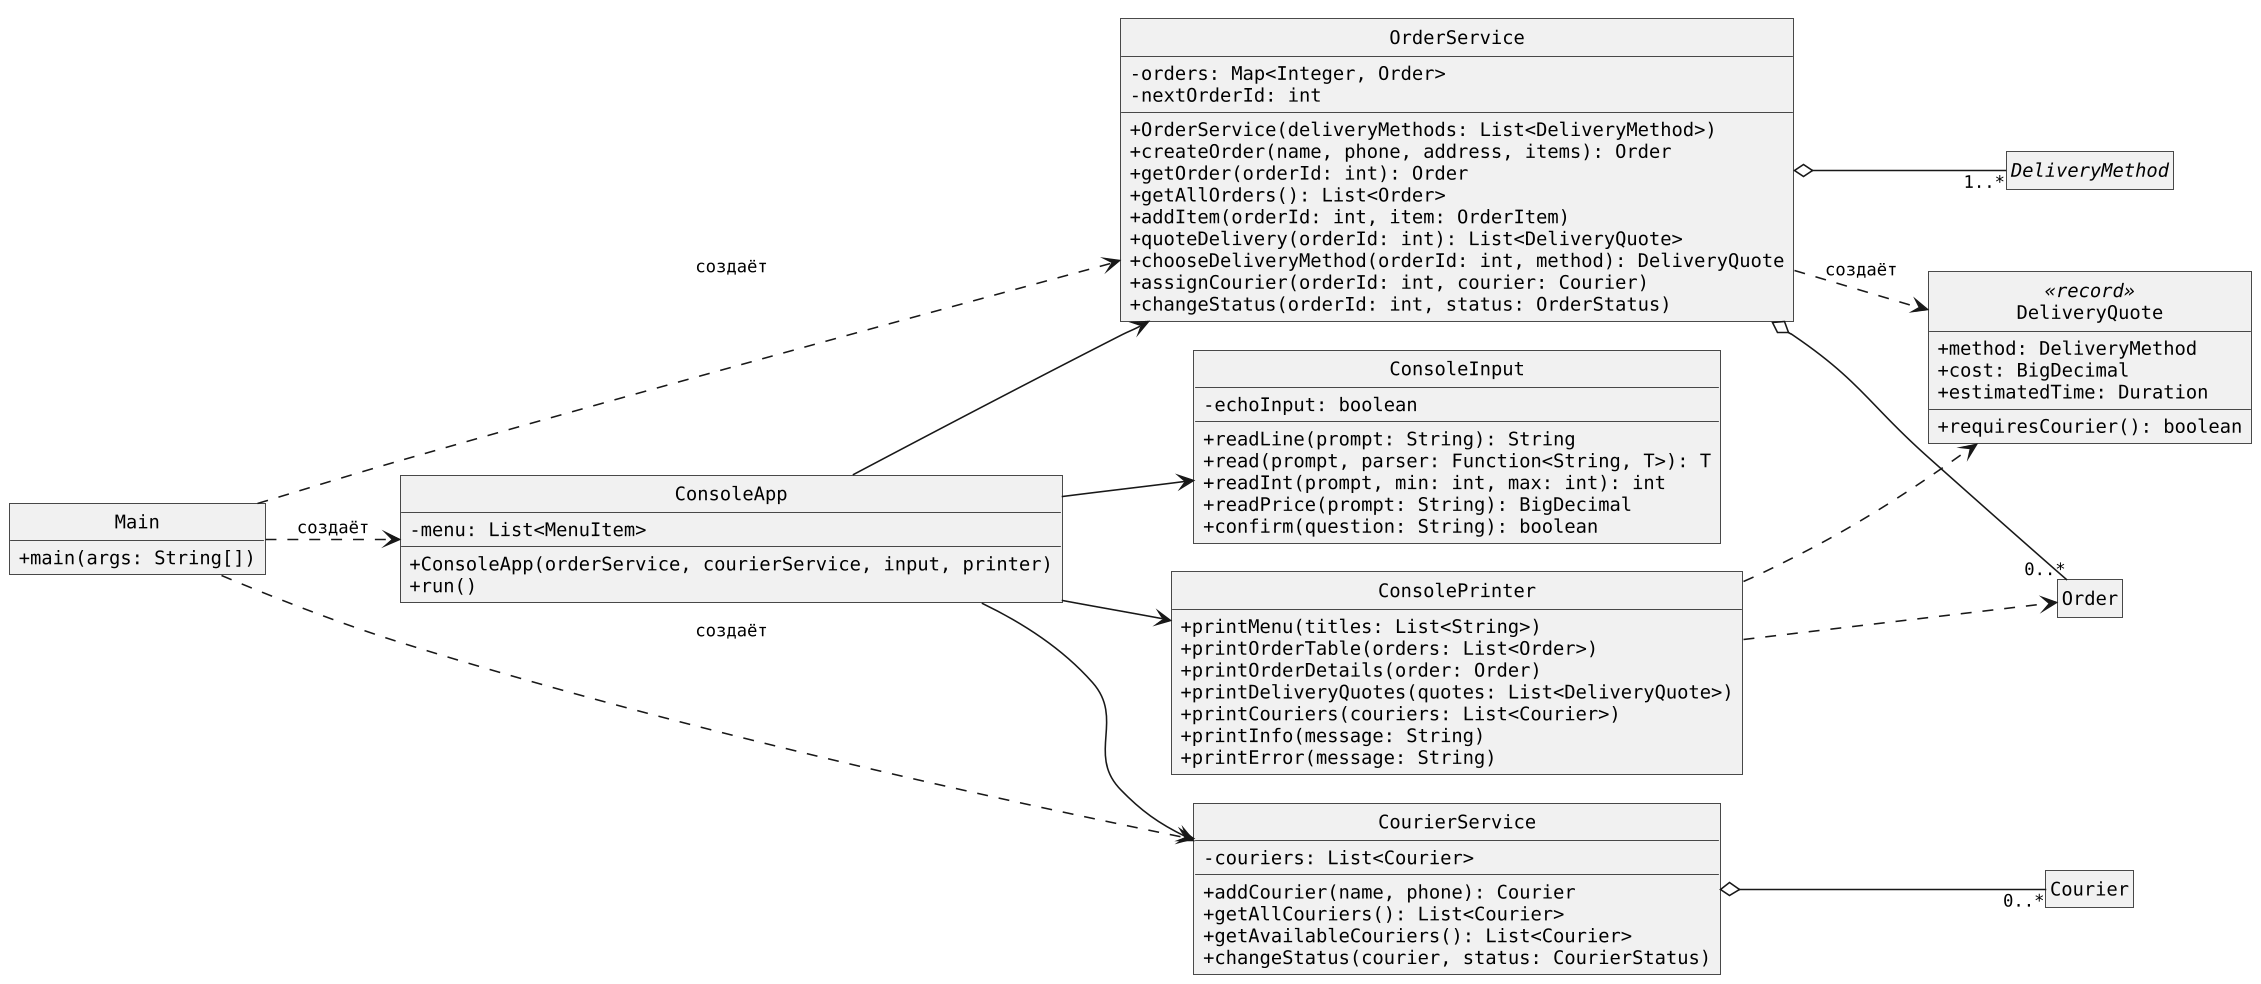

The diagram above was rendered by PlantUML. Its source (embedded in the PNG):
@startuml
!include style.puml
left to right direction

class Main {
  + main(args: String[])
}

class ConsoleApp {
  - menu: List<MenuItem>
  + ConsoleApp(orderService, courierService, input, printer)
  + run()
}

class ConsoleInput {
  - echoInput: boolean
  + readLine(prompt: String): String
  + read(prompt, parser: Function<String, T>): T
  + readInt(prompt, min: int, max: int): int
  + readPrice(prompt: String): BigDecimal
  + confirm(question: String): boolean
}

class ConsolePrinter {
  + printMenu(titles: List<String>)
  + printOrderTable(orders: List<Order>)
  + printOrderDetails(order: Order)
  + printDeliveryQuotes(quotes: List<DeliveryQuote>)
  + printCouriers(couriers: List<Courier>)
  + printInfo(message: String)
  + printError(message: String)
}

class OrderService {
  - orders: Map<Integer, Order>
  - nextOrderId: int
  + OrderService(deliveryMethods: List<DeliveryMethod>)
  + createOrder(name, phone, address, items): Order
  + getOrder(orderId: int): Order
  + getAllOrders(): List<Order>
  + addItem(orderId: int, item: OrderItem)
  + quoteDelivery(orderId: int): List<DeliveryQuote>
  + chooseDeliveryMethod(orderId: int, method): DeliveryQuote
  + assignCourier(orderId: int, courier: Courier)
  + changeStatus(orderId: int, status: OrderStatus)
}

class CourierService {
  - couriers: List<Courier>
  + addCourier(name, phone): Courier
  + getAllCouriers(): List<Courier>
  + getAvailableCouriers(): List<Courier>
  + changeStatus(courier, status: CourierStatus)
}

class DeliveryQuote <<record>> {
  + method: DeliveryMethod
  + cost: BigDecimal
  + estimatedTime: Duration
  + requiresCourier(): boolean
}

class Order
class Courier
interface DeliveryMethod

Main ..> ConsoleApp : создаёт
Main ..> OrderService : создаёт
Main ..> CourierService : создаёт

ConsoleApp --> ConsoleInput
ConsoleApp --> ConsolePrinter
ConsoleApp --> OrderService
ConsoleApp --> CourierService

OrderService o-- "0..*" Order
OrderService o-- "1..*" DeliveryMethod
OrderService ..> DeliveryQuote : создаёт
CourierService o-- "0..*" Courier
ConsolePrinter ..> Order
ConsolePrinter ..> DeliveryQuote
@enduml